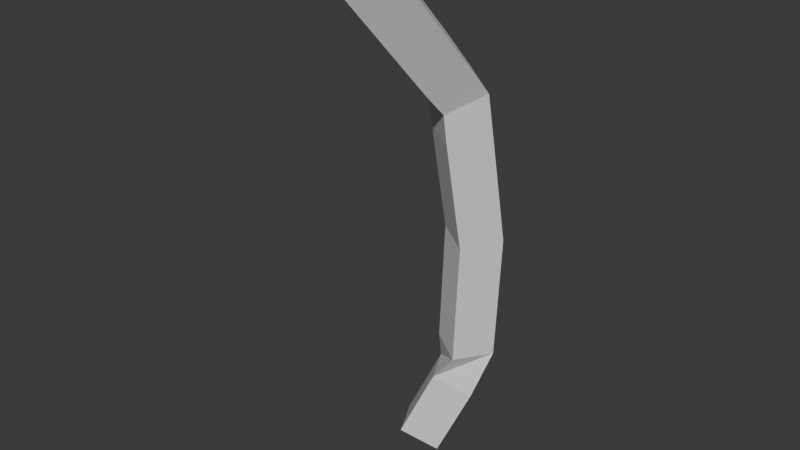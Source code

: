 # Source: tree3.blend  (saved by Blender 4.5.90; exported with 4.5.12 LTS)
import bpy
from mathutils import Matrix  # noqa: F401  (used for matrix-valued properties, if any)

bpy.ops.wm.read_factory_settings(use_empty=True)
scene = bpy.context.scene
scene.name = 'Scene'

# ---- collections
col_collection = bpy.data.collections.new('Collection'); scene.collection.children.link(col_collection)

# ---- world
world_world = bpy.data.worlds.new('World'); scene.world = world_world
world_world.use_nodes = True; world_world.node_tree.nodes.clear()
_N = world_world.node_tree.nodes; _L = world_world.node_tree.links
n0 = _N.new('ShaderNodeOutputWorld'); n0.name = 'World Output'; n0.location = (200, 100)
n1 = _N.new('ShaderNodeBackground'); n1.name = 'Background'; n1.location = (-200, 100)
n1.inputs[0].default_value = (0.05088, 0.05088, 0.05088, 1.0)
_L.new(n1.outputs[0], n0.inputs[0])
n0.is_active_output = True
world_world.color = (0.05088, 0.05088, 0.05088)
world_world.sun_shadow_jitter_overblur = 0.0

# ---- meshes
me_cube_001 = bpy.data.meshes.new('Cube.001')
me_cube_001.from_pydata([(0.0, 0.0, 0.0), (0.1424, -0.09473, 1.8), (-0.4424, -0.2264, -1.075), (0.1424, -0.4664, 3.578), (0.1424, -2.131, 5.339)], [(0, 1), (2, 0), (1, 3), (3, 4)], [])
_uv = me_cube_001.uv_layers.new(name='UVMap')
_uv.uv.foreach_set('vector', [])
me_cube_001.update()

# ---- objects
ob_cube = bpy.data.objects.new('Cube', me_cube_001)

# ---- transforms, parenting, visibility, modifiers, constraints
ob_cube.location = (0.0, 0.0, 0.0)
_m = ob_cube.modifiers.new('Skin', 'SKIN')

# ---- collection membership
col_collection.objects.link(ob_cube)

# ---- scene / render settings (as saved in the file)
scene.frame_start = 1; scene.frame_end = 250; scene.frame_set(1)
scene.render.engine = 'BLENDER_EEVEE_NEXT'
bpy.context.view_layer.update()

# ---- added for rendering (the .blend has no active camera and no usable light): camera, sun
cam_auto = bpy.data.cameras.new('AutoCamera')
cam_auto.lens = 50.0
cam_auto.sensor_width = 36.0
cam_auto.clip_end = 1000.0
ob_auto_camera = bpy.data.objects.new('AutoCamera', cam_auto)
scene.collection.objects.link(ob_auto_camera)
ob_auto_camera.location = (6.51014, -9.01818, 7.49868)
ob_auto_camera.rotation_euler = (1.09748, -7.21219e-08, 0.694738)
scene.camera = ob_auto_camera
light_auto_sun = bpy.data.lights.new('AutoSun', 'SUN')
light_auto_sun.energy = 3.0
light_auto_sun.angle = 0.0523599
ob_auto_sun = bpy.data.objects.new('AutoSun', light_auto_sun)
scene.collection.objects.link(ob_auto_sun)
ob_auto_sun.rotation_euler = (0.872665, 0.174533, 0.523599)
bpy.context.view_layer.update()

